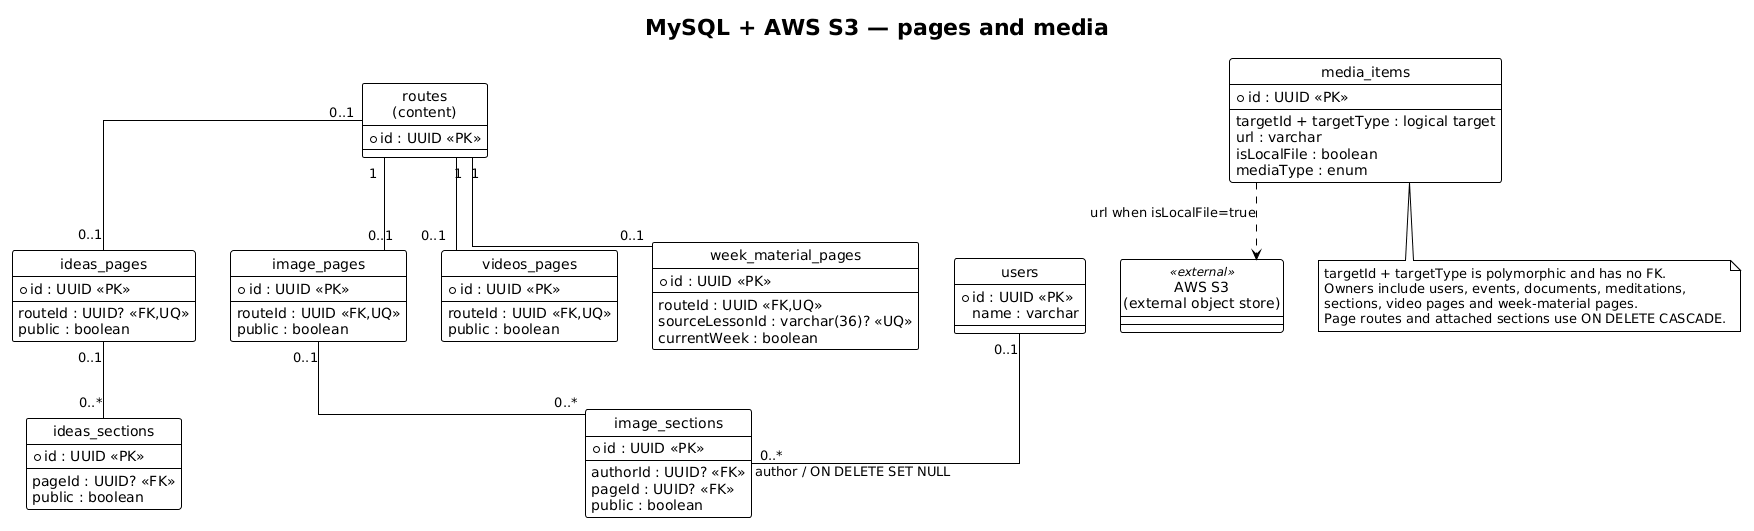

The diagram above was rendered by PlantUML. Its source (embedded in the PNG):
@startuml Pages Media Schema - Clubinho NIB API
!theme plain
top to bottom direction
skinparam linetype ortho
hide circle

title MySQL + AWS S3 — pages and media

entity "routes\n(content)" as e_route {
  * id : UUID <<PK>>
}

entity "ideas_pages" as e_ideas_page {
  * id : UUID <<PK>>
  --
  routeId : UUID? <<FK,UQ>>
  public : boolean
}

entity "ideas_sections" as e_ideas_section {
  * id : UUID <<PK>>
  --
  pageId : UUID? <<FK>>
  public : boolean
}

entity "image_pages" as e_image_page {
  * id : UUID <<PK>>
  --
  routeId : UUID <<FK,UQ>>
  public : boolean
}

entity "users" as e_user {
  * id : UUID <<PK>>
  name : varchar
}

entity "image_sections" as e_image_section {
  * id : UUID <<PK>>
  --
  authorId : UUID? <<FK>>
  pageId : UUID? <<FK>>
  public : boolean
}

entity "videos_pages" as e_video_page {
  * id : UUID <<PK>>
  --
  routeId : UUID <<FK,UQ>>
  public : boolean
}

entity "week_material_pages" as e_week_page {
  * id : UUID <<PK>>
  --
  routeId : UUID <<FK,UQ>>
  sourceLessonId : varchar(36)? <<UQ>>
  currentWeek : boolean
}

entity "media_items" as e_media {
  * id : UUID <<PK>>
  --
  targetId + targetType : logical target
  url : varchar
  isLocalFile : boolean
  mediaType : enum
}

entity "AWS S3\n(external object store)" as e_s3 <<external>>

e_route "0..1" -- "0..1" e_ideas_page
e_route "1" -- "0..1" e_image_page
e_route "1" -- "0..1" e_video_page
e_route "1" -- "0..1" e_week_page
e_ideas_page "0..1" -- "0..*" e_ideas_section
e_image_page "0..1" -- "0..*" e_image_section
e_user "0..1" -- "0..*" e_image_section : author / ON DELETE SET NULL
e_media ..> e_s3 : url when isLocalFile=true

note bottom of e_media
  targetId + targetType is polymorphic and has no FK.
  Owners include users, events, documents, meditations,
  sections, video pages and week-material pages.
  Page routes and attached sections use ON DELETE CASCADE.
end note

@enduml